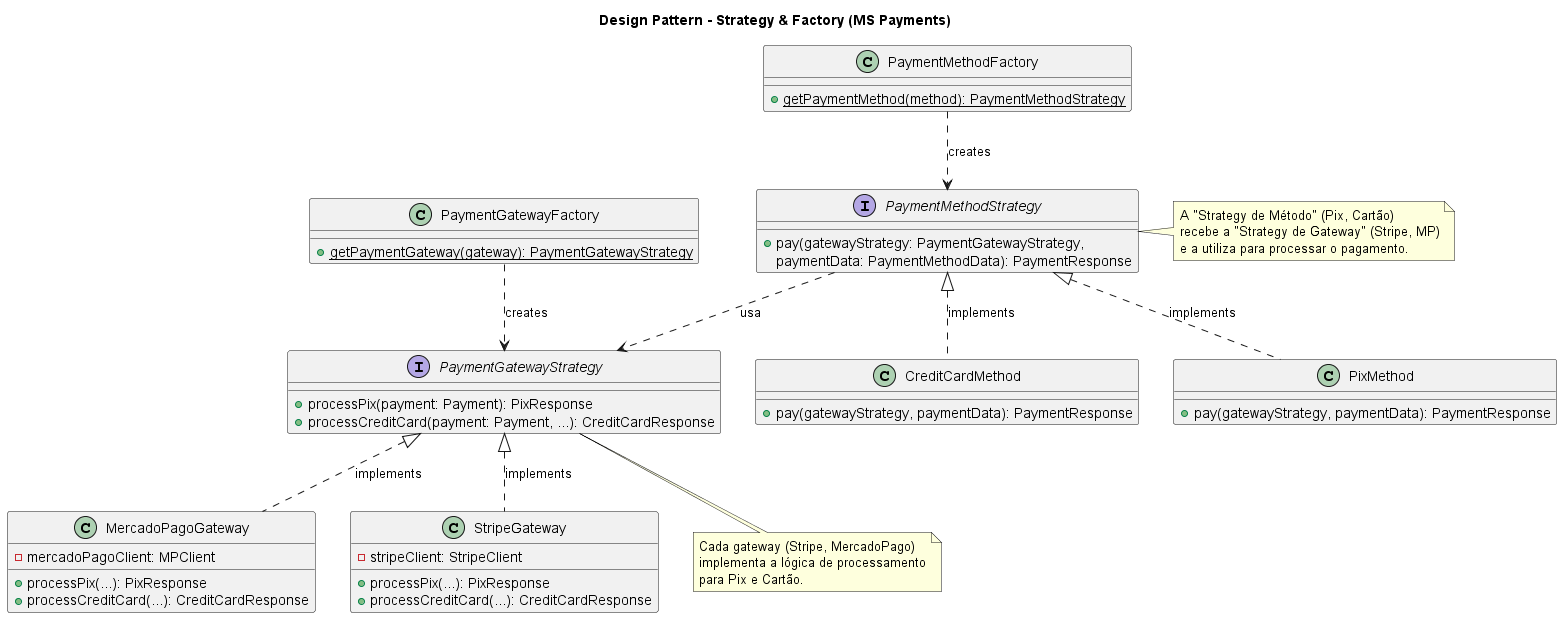

The diagram above was rendered by PlantUML. Its source (embedded in the PNG):
@startuml
title Design Pattern - Strategy & Factory (MS Payments)

class PaymentGatewayFactory {
  + {static} getPaymentGateway(gateway): PaymentGatewayStrategy
}

class PaymentMethodFactory {
  + {static} getPaymentMethod(method): PaymentMethodStrategy
}

interface PaymentGatewayStrategy {
  + processPix(payment: Payment): PixResponse
  + processCreditCard(payment: Payment, ...): CreditCardResponse
}

interface PaymentMethodStrategy {
  + pay(gatewayStrategy: PaymentGatewayStrategy, 
        paymentData: PaymentMethodData): PaymentResponse
}

class MercadoPagoGateway {
  - mercadoPagoClient: MPClient
  + processPix(...): PixResponse
  + processCreditCard(...): CreditCardResponse
}

class StripeGateway {
  - stripeClient: StripeClient
  + processPix(...): PixResponse
  + processCreditCard(...): CreditCardResponse
}

class CreditCardMethod {
  + pay(gatewayStrategy, paymentData): PaymentResponse
}

class PixMethod {
  + pay(gatewayStrategy, paymentData): PaymentResponse
}

PaymentGatewayStrategy <|.. MercadoPagoGateway : implements
PaymentGatewayStrategy <|.. StripeGateway : implements
PaymentMethodStrategy <|.. CreditCardMethod : implements
PaymentMethodStrategy <|.. PixMethod : implements

PaymentGatewayFactory ..> PaymentGatewayStrategy : "creates"
PaymentMethodFactory ..> PaymentMethodStrategy : "creates"

PaymentMethodStrategy ..> PaymentGatewayStrategy : "usa"

note right of PaymentMethodStrategy
  A "Strategy de Método" (Pix, Cartão)
  recebe a "Strategy de Gateway" (Stripe, MP)
  e a utiliza para processar o pagamento.
end note

note bottom of PaymentGatewayStrategy
  Cada gateway (Stripe, MercadoPago)
  implementa a lógica de processamento
  para Pix e Cartão.
end note
@enduml